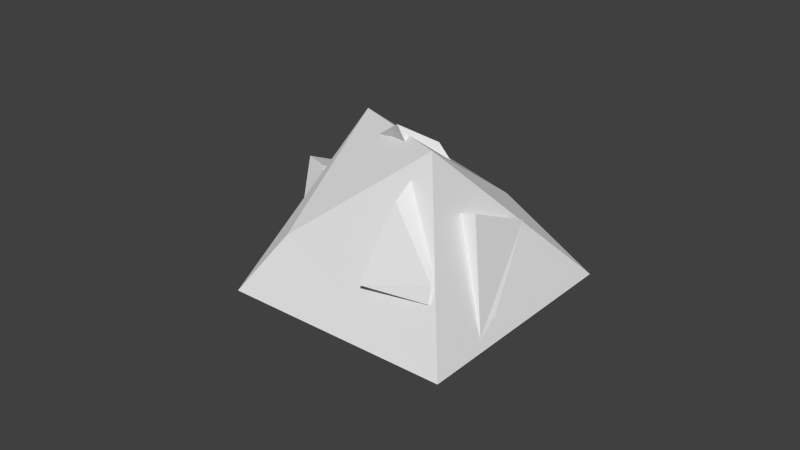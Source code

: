 # Source: Rock_Blender.blend  (saved by Blender 2.76.0; exported with 4.5.12 LTS)
import bpy
from mathutils import Matrix  # noqa: F401  (used for matrix-valued properties, if any)

bpy.ops.wm.read_factory_settings(use_empty=True)
scene = bpy.context.scene
scene.name = 'Scene'

# ---- collections
col_collection_1 = bpy.data.collections.new('Collection 1'); scene.collection.children.link(col_collection_1)

# ---- materials (node trees are filled in below, after node groups)
mat_material = bpy.data.materials.new('Material')
mat_material.alpha_threshold = 0.0
mat_material.use_transparent_shadow = False
mat_material.roughness = 0.5
mat_material.line_color = (0.0, 0.0, 0.0, 1.0)

# ---- material node trees

# ---- world
world_world = bpy.data.worlds.new('World'); scene.world = world_world
world_world.color = (0.05088, 0.05088, 0.05088)
world_world.use_sun_shadow = False
world_world.sun_shadow_jitter_overblur = 0.0
world_world.cycles.sampling_method = 'MANUAL'
world_world.cycles.sample_map_resolution = 256

# ---- meshes
me_cube_002 = bpy.data.meshes.new('Cube.002')
me_cube_002.from_pydata([(-1.066, -0.3877, -0.711), (-1.121, -4.016, -1.834), (-1.375, -0.456, -0.6336), (-1.394, -0.9645, -0.9216), (-0.9264, -2.832, 0.1971), (-1.137, -5.096, -1.948), (-1.235, -2.9, 0.2745), (-1.303, -4.479, -1.318), (1.22, 2.121, -1.011), (1.667, -1.182, -2.135), (0.9276, 1.787, -1.094), (1.005, 1.343, -1.381), (1.36, -0.3231, -0.1026), (1.758, -2.212, -2.261), (1.067, -0.6568, -0.1855), (1.435, -1.889, -1.742), (-1.686, 0.5032, -2.324), (-0.8761, 0.5732, -0.385), (-1.686, 2.503, -2.324), (-1.686, 2.503, -1.95), (0.3142, 0.5032, -2.324), (-0.4501, 0.7293, 0.02198), (0.3142, 2.503, -2.324), (-0.2748, 2.105, -0.6237), (1.085, 5.37, -3.433), (2.079, -5.125, -2.14), (-1.132, -8.331, -1.665), (-2.126, 2.165, -2.958), (0.4885, 3.142, -1.119), (0.9148, -0.7274, 1.134), (-0.682, -5.804, -0.5854), (-0.8153, -0.1681, 1.009), (1.341, -2.361, -1.467), (0.8955, -0.9987, 0.3279), (1.614, -3.839, -1.041), (1.591, -3.454, -0.715), (0.5197, -3.802, -1.246), (0.7161, -1.002, 0.7629), (0.7928, -5.28, -0.8204), (0.8729, -2.81, 0.5124), (-1.0, -1.0, -1.0), (-0.1902, -0.93, 0.9394), (-1.0, 1.0, -1.0), (-1.0, 1.0, -0.626), (1.0, -1.0, -1.0), (0.2357, -0.7739, 1.346), (1.0, 1.0, -1.0), (0.411, 0.6021, 0.7007)], [], [(1, 3, 2, 0), (3, 7, 6, 2), (7, 5, 4, 6), (5, 1, 0, 4), (0, 2, 6, 4), (5, 7, 3, 1), (9, 11, 10, 8), (11, 15, 14, 10), (15, 13, 12, 14), (13, 9, 8, 12), (8, 10, 14, 12), (13, 15, 11, 9), (17, 19, 18, 16), (19, 23, 22, 18), (23, 21, 20, 22), (21, 17, 16, 20), (16, 18, 22, 20), (21, 23, 19, 17), (24, 25, 26, 27), (28, 31, 30, 29), (24, 28, 29, 25), (25, 29, 30, 26), (26, 30, 31, 27), (28, 24, 27, 31), (33, 35, 34, 32), (35, 39, 38, 34), (39, 37, 36, 38), (37, 33, 32, 36), (32, 34, 38, 36), (37, 39, 35, 33), (41, 43, 42, 40), (43, 47, 46, 42), (47, 45, 44, 46), (45, 41, 40, 44), (40, 42, 46, 44), (45, 47, 43, 41)])
me_cube_002.materials.append(mat_material)
me_cube_002.use_remesh_preserve_volume = False
me_cube_002.use_remesh_preserve_attributes = False
me_cube_002.use_mirror_vertex_groups = False
me_cube_002.update()

# ---- objects
ob_cube_001 = bpy.data.objects.new('Cube.001', me_cube_002)

# ---- transforms, parenting, visibility, modifiers, constraints
ob_cube_001.location = (0.0, 0.0, 0.0)
ob_cube_001.rotation_euler = (-6.02, 12.55, -0.3002)
ob_cube_001.scale = (0.5949, 0.176, 0.3787)
ob_cube_001.lineart.crease_threshold = 0.0

# ---- collection membership
col_collection_1.objects.link(ob_cube_001)

# ---- scene / render settings (as saved in the file)
scene.frame_start = 1; scene.frame_end = 250; scene.frame_set(1)
scene.render.engine = 'BLENDER_EEVEE_NEXT'
scene.render.resolution_percentage = 50
scene.render.dither_intensity = 0.0
scene.cycles.use_denoising = False
scene.cycles.samples = 10
scene.cycles.sampling_pattern = 'TABULATED_SOBOL'
scene.cycles.light_sampling_threshold = 0.0
scene.cycles.use_adaptive_sampling = False
scene.cycles.use_light_tree = False
scene.cycles.blur_glossy = 0.0
scene.cycles.pixel_filter_type = 'GAUSSIAN'
scene.cycles.sample_clamp_indirect = 0.0
scene.view_settings.view_transform = 'Standard'
bpy.context.view_layer.update()

# ---- added for rendering (the .blend has no active camera and no usable light): camera, sun
cam_auto = bpy.data.cameras.new('AutoCamera')
cam_auto.lens = 50.0
cam_auto.sensor_width = 36.0
cam_auto.clip_end = 1000.0
ob_auto_camera = bpy.data.objects.new('AutoCamera', cam_auto)
scene.collection.objects.link(ob_auto_camera)
ob_auto_camera.location = (4.83388, -6.00181, 3.45861)
ob_auto_camera.rotation_euler = (1.09748, -7.21219e-08, 0.694738)
scene.camera = ob_auto_camera
light_auto_sun = bpy.data.lights.new('AutoSun', 'SUN')
light_auto_sun.energy = 3.0
light_auto_sun.angle = 0.0523599
ob_auto_sun = bpy.data.objects.new('AutoSun', light_auto_sun)
scene.collection.objects.link(ob_auto_sun)
ob_auto_sun.rotation_euler = (0.872665, 0.174533, 0.523599)
bpy.context.view_layer.update()
